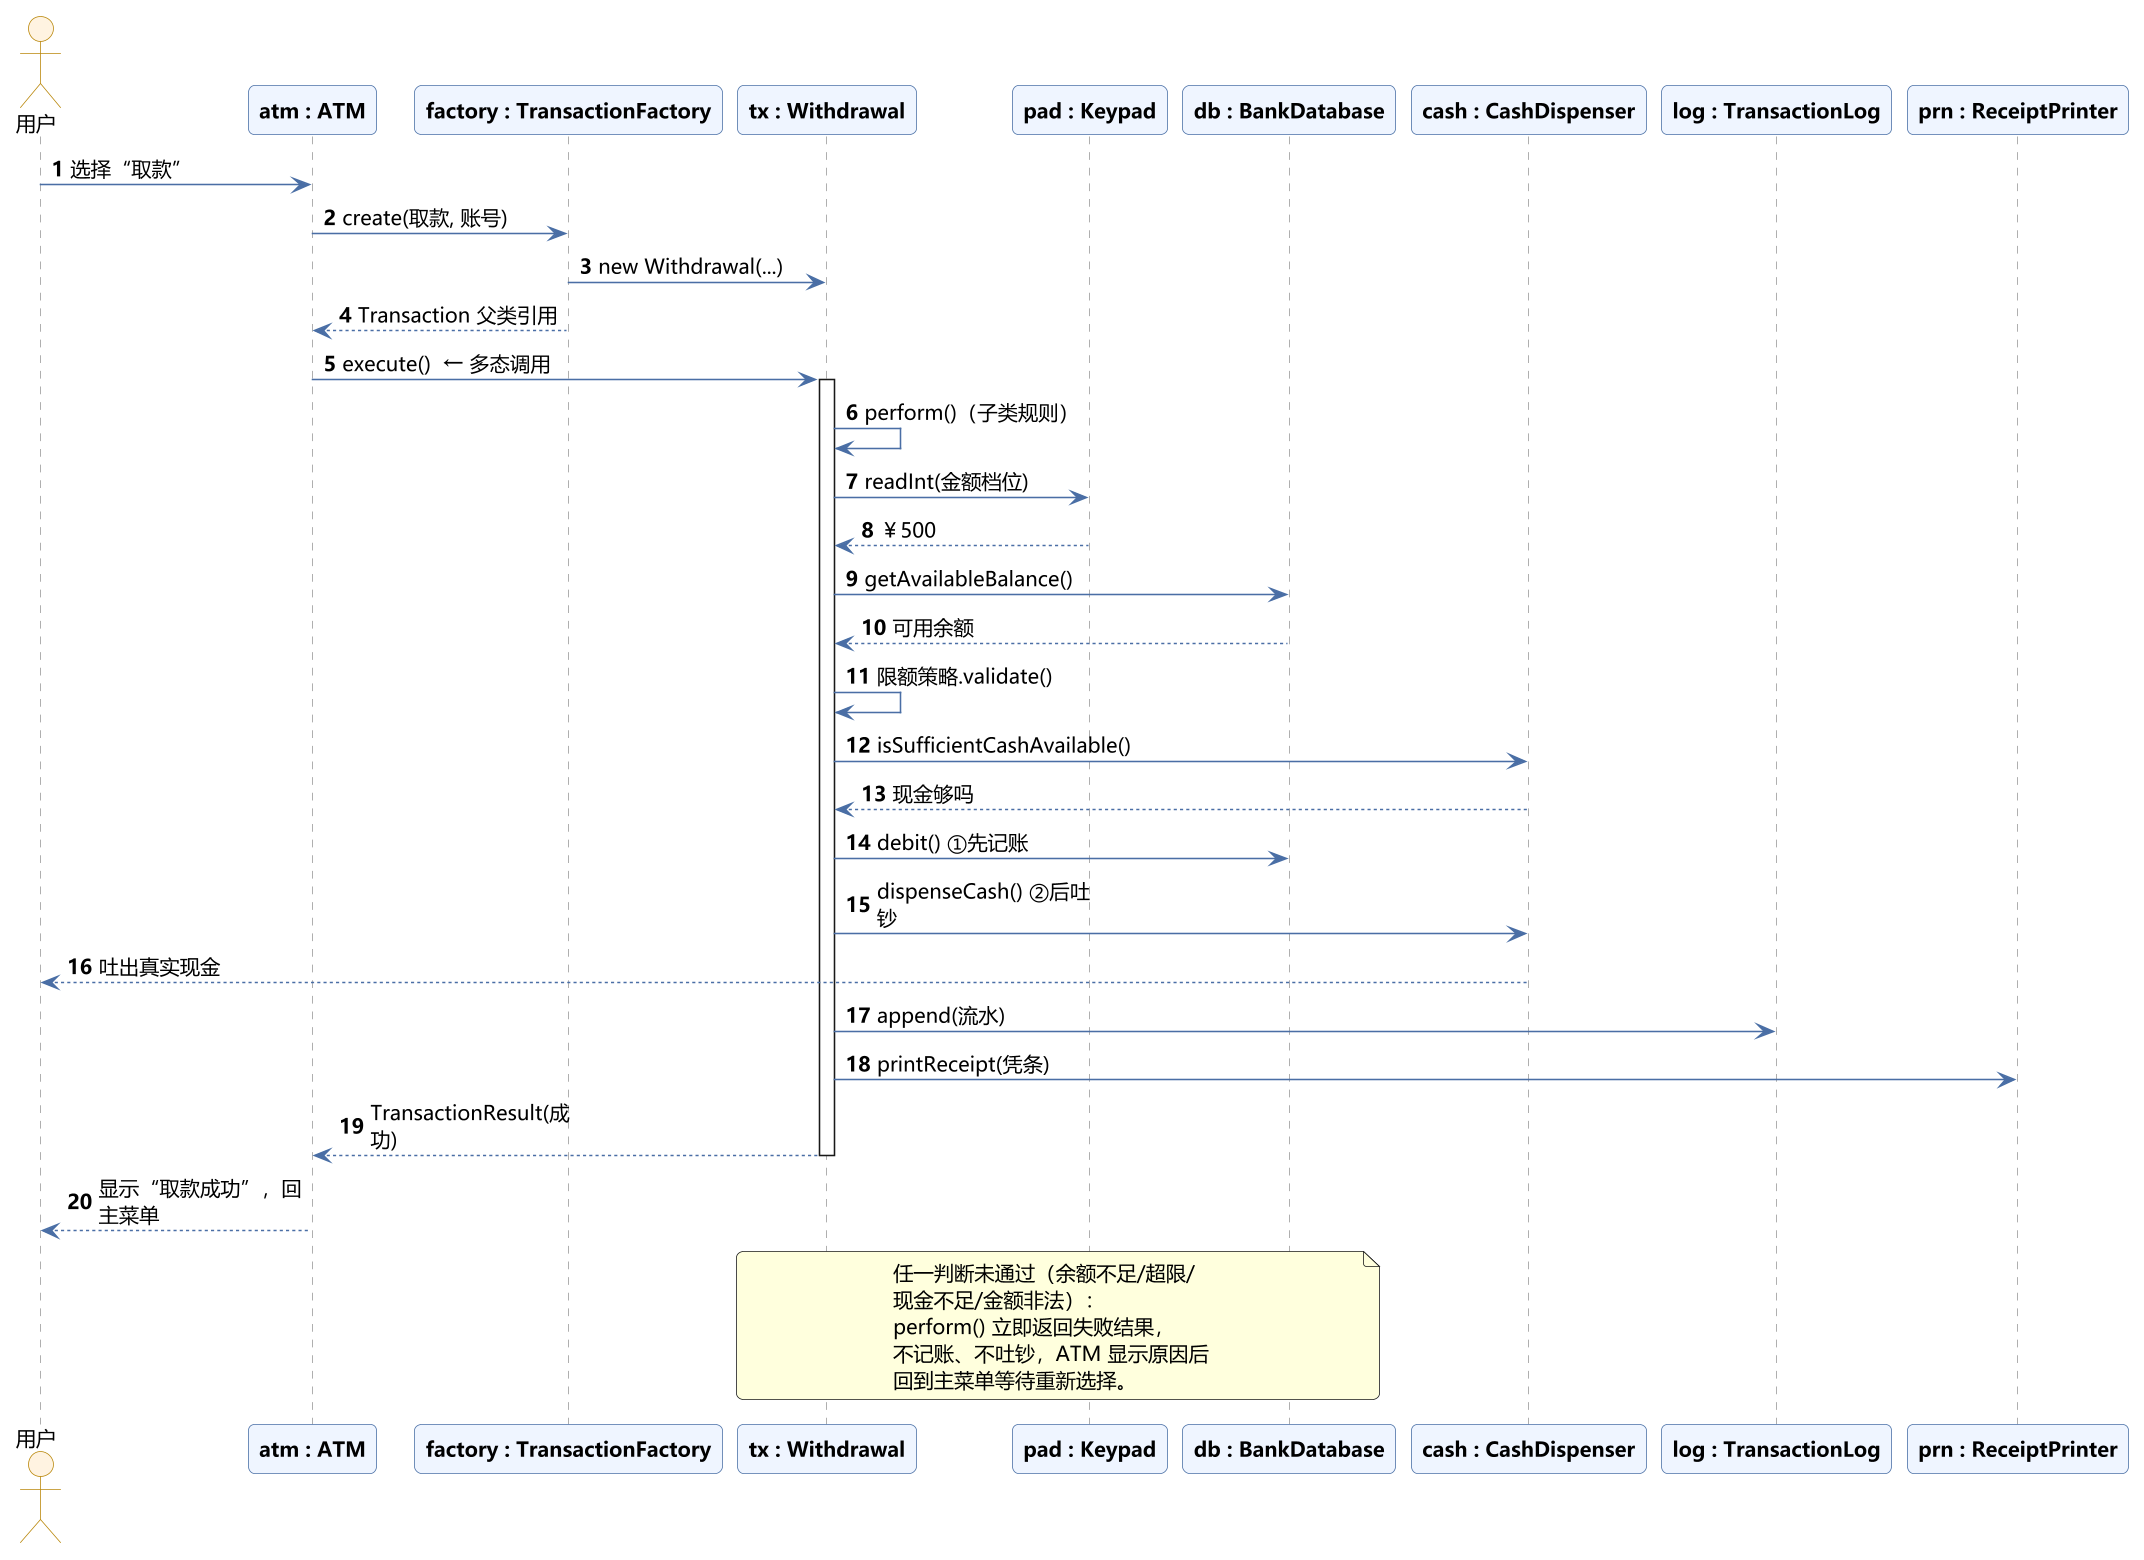

The diagram above was rendered by PlantUML. Its source (embedded in the PNG):
@startuml
!include style.puml


autonumber
actor "用户" as User
participant "atm : ATM" as ATM
participant "factory : TransactionFactory" as Factory
participant "tx : Withdrawal" as Tx
participant "pad : Keypad" as Pad
participant "db : BankDatabase" as DB
participant "cash : CashDispenser" as Cash
participant "log : TransactionLog" as Log
participant "prn : ReceiptPrinter" as Prn

User -> ATM : 选择“取款”
ATM -> Factory : create(取款, 账号)
Factory -> Tx : new Withdrawal(...)
Factory --> ATM : Transaction 父类引用
ATM -> Tx : execute()  ← 多态调用
activate Tx

Tx -> Tx : perform()（子类规则）
Tx -> Pad : readInt(金额档位)
Pad --> Tx : ￥500
Tx -> DB : getAvailableBalance()
DB --> Tx : 可用余额
Tx -> Tx : 限额策略.validate()
Tx -> Cash : isSufficientCashAvailable()
Cash --> Tx : 现金够吗
Tx -> DB : debit() ①先记账
Tx -> Cash : dispenseCash() ②后吐钞
Cash --> User : 吐出真实现金
Tx -> Log : append(流水)
Tx -> Prn : printReceipt(凭条)
Tx --> ATM : TransactionResult(成功)
deactivate Tx
ATM --> User : 显示“取款成功”，回主菜单

note over Tx, DB
  任一判断未通过（余额不足/超限/
  现金不足/金额非法）：
  perform() 立即返回失败结果，
  不记账、不吐钞，ATM 显示原因后
  回到主菜单等待重新选择。
end note

@enduml